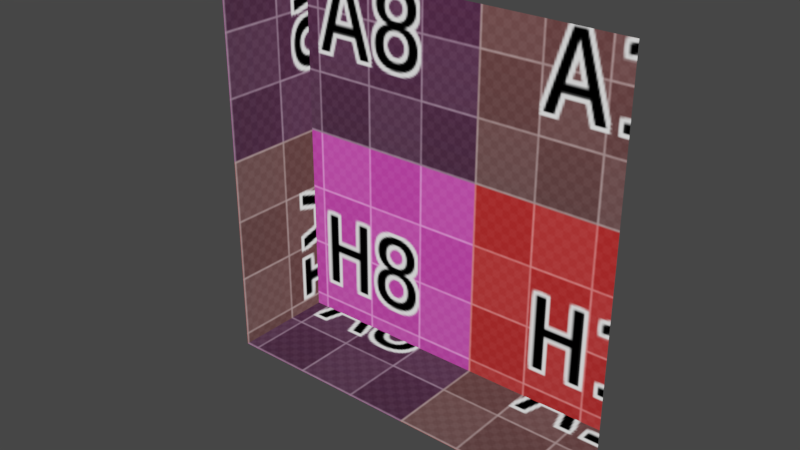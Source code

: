 # Source: InterioirMapping.blend  (saved by Blender 3.1.1; exported with 4.5.12 LTS)
import bpy
from mathutils import Matrix  # noqa: F401  (used for matrix-valued properties, if any)

bpy.ops.wm.read_factory_settings(use_empty=True)
scene = bpy.context.scene
scene.name = 'Scene'

# ---- collections
col_collection_1 = bpy.data.collections.new('Collection 1'); scene.collection.children.link(col_collection_1)

# ---- images (referenced by path relative to the original .blend; pixels are not part of the script)
import os
ASSET_DIR = os.environ.get("B2B_ASSET_DIR", "")  # directory of the original .blend (textures are referenced by path, not embedded)
HERE = os.path.dirname(os.path.abspath(__file__))  # packed textures are extracted next to this script under _unpacked/

def load_image(name, relpath, width, height, colorspace="sRGB"):
    """Load a texture the original file referenced (path relative to the .blend, or extracted next to this script)."""
    p = next((c for c in (os.path.join(HERE, relpath), os.path.join(ASSET_DIR, relpath)) if relpath and os.path.exists(c)), "")
    if p:
        img = bpy.data.images.load(p, check_existing=True)
        img.name = name
    else:  # same state as the original file: an image datablock whose file is absent (Cycles renders it pink)
        img = bpy.data.images.new(name, width, height)
        img.source = "FILE"
        img.filepath = "//" + (relpath or name)
    img.colorspace_settings.name = colorspace
    return img
img_untitled = load_image('Untitled', '_unpacked/.7d1bcd71.png', 1024, 1024, 'sRGB')

# ---- materials (node trees are filled in below, after node groups)
mat_material = bpy.data.materials.new('Material')
mat_material.surface_render_method = 'BLENDED'
mat_material.displacement_method = 'DISPLACEMENT'
mat_material.blend_method = 'BLEND'
mat_material.alpha_threshold = 0.0
mat_material.roughness = 0.5

# ---- material node trees
mat_material.use_nodes = True; mat_material.node_tree.nodes.clear()
_N = mat_material.node_tree.nodes; _L = mat_material.node_tree.links
n0 = _N.new('NodeFrame'); n0.name = 'フレーム.004'; n0.location = (-2037, 634)
n0.label = 'Position'
n0.width = 894
n1 = _N.new('NodeFrame'); n1.name = 'フレーム.002'; n1.location = (432, 519)
n1.label = 't'
n1.width = 380
n2 = _N.new('NodeFrame'); n2.name = 'フレーム.005'; n2.location = (896, 712)
n2.label = 'hit'
n2.width = 894
n3 = _N.new('NodeFrame'); n3.name = 'フレーム.007'; n3.location = (923, -2)
n3.label = 'hit'
n3.width = 993
n4 = _N.new('NodeFrame'); n4.name = 'フレーム.006'; n4.location = (492, -122)
n4.label = 't'
n4.width = 380
n5 = _N.new('NodeFrame'); n5.name = 'フレーム.009'; n5.location = (1092, -627)
n5.label = 'hit'
n5.width = 1094
n6 = _N.new('NodeFrame'); n6.name = 'フレーム.008'; n6.location = (608, -803)
n6.label = 't'
n6.width = 380
n7 = _N.new('NodeFrame'); n7.name = 'フレーム.003'; n7.location = (-2420, -436)
n7.label = 'Incoming'
n7.width = 1414
n8 = _N.new('NodeFrame'); n8.name = 'フレーム.001'; n8.location = (-650, 1058)
n8.label = 'Hit Coordinate'
n8.width = 580
n9 = _N.new('NodeFrame'); n9.name = 'フレーム'; n9.location = (3702, 112)
n9.label = 'Calc Min'
n9.width = 986
n10 = _N.new('ShaderNodeVectorTransform'); n10.name = 'ベクトル変換'; n10.location = (30, -375)
n10.vector_type = 'POINT'
n11 = _N.new('ShaderNodeMapping'); n11.name = 'マッピング.002'; n11.location = (249, -187)
n12 = _N.new('ShaderNodeSeparateXYZ'); n12.name = 'XYZ分離'; n12.location = (724, -30)
n13 = _N.new('ShaderNodeMath'); n13.name = '数式.007'; n13.location = (210, -30)
n13.operation = 'DIVIDE'
n14 = _N.new('ShaderNodeMath'); n14.name = '数式.006'; n14.location = (30, -30)
n14.operation = 'SUBTRACT'
n15 = _N.new('ShaderNodeMath'); n15.name = '数式.012'; n15.location = (262, -30)
n15.operation = 'MULTIPLY'
n16 = _N.new('ShaderNodeCombineColor'); n16.name = 'スカラー倍.001'; n16.location = (472, -435)
n17 = _N.new('ShaderNodeSeparateColor'); n17.name = 'RGB分離.003'; n17.location = (30, -366)
n18 = _N.new('ShaderNodeMath'); n18.name = '数式.011'; n18.location = (285, -442)
n18.operation = 'MULTIPLY'
n19 = _N.new('ShaderNodeMath'); n19.name = '数式.013'; n19.location = (464, -195)
n19.operation = 'MULTIPLY'
n20 = _N.new('ShaderNodeMath'); n20.name = '数式.014'; n20.location = (210, -30)
n20.operation = 'DIVIDE'
n21 = _N.new('ShaderNodeMath'); n21.name = '数式.016'; n21.location = (30, -30)
n21.operation = 'SUBTRACT'
n22 = _N.new('ShaderNodeSeparateColor'); n22.name = 'RGB分離.004'; n22.location = (30, -281)
n23 = _N.new('ShaderNodeMath'); n23.name = '数式.020'; n23.location = (217, -30)
n23.operation = 'MULTIPLY'
n24 = _N.new('ShaderNodeCombineColor'); n24.name = 'スカラー倍.002'; n24.location = (472, -249)
n25 = _N.new('ShaderNodeMath'); n25.name = '数式.017'; n25.location = (210, -361)
n25.operation = 'MULTIPLY'
n26 = _N.new('ShaderNodeMath'); n26.name = '数式.022'; n26.location = (220, -194)
n26.operation = 'MULTIPLY'
n27 = _N.new('ShaderNodeMath'); n27.name = '数式.026'; n27.location = (307, -30)
n27.operation = 'MULTIPLY'
n28 = _N.new('ShaderNodeSeparateColor'); n28.name = 'RGB分離.005'; n28.location = (30, -371)
n29 = _N.new('ShaderNodeMath'); n29.name = '数式.027'; n29.location = (562, -138)
n29.operation = 'MULTIPLY'
n30 = _N.new('ShaderNodeMath'); n30.name = '数式.025'; n30.location = (462, -347)
n30.operation = 'MULTIPLY'
n31 = _N.new('ShaderNodeCombineColor'); n31.name = 'スカラー倍.003'; n31.location = (776, -181)
n32 = _N.new('ShaderNodeOutputMaterial'); n32.name = 'Material Output'; n32.location = (5098, -212)
n32.target = 'CYCLES'
n33 = _N.new('ShaderNodeMath'); n33.name = '数式.023'; n33.location = (210, -30)
n33.operation = 'DIVIDE'
n34 = _N.new('ShaderNodeMath'); n34.name = '数式.024'; n34.location = (30, -30)
n34.operation = 'SUBTRACT'
n35 = _N.new('ShaderNodeMath'); n35.name = '数式.028'; n35.location = (3188, 212)
n35.operation = 'POWER'
n35.inputs[1].default_value = 2.0
n36 = _N.new('ShaderNodeMath'); n36.name = '数式.029'; n36.location = (3188, 532)
n36.operation = 'POWER'
n36.inputs[1].default_value = 2.0
n37 = _N.new('ShaderNodeMath'); n37.name = '数式.030'; n37.location = (3398, 292)
n37.hide = True
n38 = _N.new('ShaderNodeMath'); n38.name = '数式.031'; n38.location = (3188, 372)
n38.operation = 'POWER'
n38.inputs[1].default_value = 2.0
n39 = _N.new('ShaderNodeMath'); n39.name = '数式.032'; n39.location = (3398, 242)
n39.hide = True
n40 = _N.new('ShaderNodeSeparateXYZ'); n40.name = 'XYZ分離.003'; n40.location = (2948, 512)
n41 = _N.new('ShaderNodeMath'); n41.name = '数式.034'; n41.location = (3287, -1174)
n41.operation = 'POWER'
n41.inputs[1].default_value = 2.0
n42 = _N.new('ShaderNodeMath'); n42.name = '数式.035'; n42.location = (3287, -854)
n42.operation = 'POWER'
n42.inputs[1].default_value = 2.0
n43 = _N.new('ShaderNodeMath'); n43.name = '数式.036'; n43.location = (3497, -1094)
n43.hide = True
n44 = _N.new('ShaderNodeMath'); n44.name = '数式.037'; n44.location = (3287, -1014)
n44.operation = 'POWER'
n44.inputs[1].default_value = 2.0
n45 = _N.new('ShaderNodeMath'); n45.name = '数式.038'; n45.location = (3497, -1144)
n45.hide = True
n46 = _N.new('ShaderNodeMath'); n46.name = '数式.039'; n46.location = (3707, -1034)
n46.operation = 'POWER'
n47 = _N.new('ShaderNodeSeparateXYZ'); n47.name = 'XYZ分離.004'; n47.location = (3047, -874)
n48 = _N.new('ShaderNodeMath'); n48.name = '数式.040'; n48.location = (3230, -560)
n48.operation = 'POWER'
n48.inputs[1].default_value = 2.0
n49 = _N.new('ShaderNodeMath'); n49.name = '数式.041'; n49.location = (3230, -240)
n49.operation = 'POWER'
n49.inputs[1].default_value = 2.0
n50 = _N.new('ShaderNodeMath'); n50.name = '数式.043'; n50.location = (3230, -400)
n50.operation = 'POWER'
n50.inputs[1].default_value = 2.0
n51 = _N.new('ShaderNodeMath'); n51.name = '数式.045'; n51.location = (3650, -420)
n51.operation = 'POWER'
n52 = _N.new('ShaderNodeSeparateXYZ'); n52.name = 'XYZ分離.005'; n52.location = (2990, -260)
n53 = _N.new('ShaderNodeMath'); n53.name = '数式.042'; n53.location = (3446, -244)
n54 = _N.new('ShaderNodeMath'); n54.name = '数式.044'; n54.location = (3457, -531)
n55 = _N.new('ShaderNodeSeparateColor'); n55.name = 'RGB分離.002'; n55.location = (335, -279)
n56 = _N.new('ShaderNodeCombineColor'); n56.name = 'スカラー倍'; n56.location = (983, -194)
n57 = _N.new('ShaderNodeVectorTransform'); n57.name = 'ベクトル変換.001'; n57.location = (30, -289)
n58 = _N.new('ShaderNodeValue'); n58.name = 'Value'; n58.location = (292, -124)
n58.outputs[0].default_value = -1.0
n59 = _N.new('ShaderNodeSeparateXYZ'); n59.name = 'XYZ分離.001'; n59.location = (1244, -397)
n60 = _N.new('ShaderNodeMath'); n60.name = '数式.010'; n60.location = (703, -414)
n60.operation = 'MULTIPLY'
n61 = _N.new('ShaderNodeMath'); n61.name = '数式.009'; n61.location = (704, -196)
n61.operation = 'MULTIPLY'
n62 = _N.new('ShaderNodeMath'); n62.name = '数式.008'; n62.location = (696, -30)
n62.operation = 'MULTIPLY'
n63 = _N.new('ShaderNodeValue'); n63.name = '値.001'; n63.location = (230, -130)
n63.outputs[0].default_value = 1.0
n64 = _N.new('ShaderNodeValue'); n64.name = '値.002'; n64.location = (230, -30)
n64.outputs[0].default_value = -1.0
n65 = _N.new('ShaderNodeValue'); n65.name = '値.004'; n65.location = (230, -330)
n65.outputs[0].default_value = -1.0
n66 = _N.new('ShaderNodeValue'); n66.name = '値.003'; n66.location = (230, -430)
n66.outputs[0].default_value = 1.0
n67 = _N.new('ShaderNodeMath'); n67.name = '数式.018'; n67.location = (30, -30)
n67.operation = 'GREATER_THAN'
n67.inputs[1].default_value = 0.0
n68 = _N.new('ShaderNodeMath'); n68.name = '数式.015'; n68.location = (30, -330)
n68.operation = 'GREATER_THAN'
n68.inputs[1].default_value = 0.0
n69 = _N.new('ShaderNodeValue'); n69.name = '値'; n69.location = (321, -637)
n69.label = 'Drag me!'
n69.outputs[0].default_value = 0.52
n70 = _N.new('ShaderNodeMapping'); n70.name = 'マッピング'; n70.location = (2686, 254)
n70.vector_type = 'TEXTURE'
n70.inputs[3].default_value = (10.0, 10.0, 10.0)
n71 = _N.new('ShaderNodeMapping'); n71.name = 'マッピング.003'; n71.location = (2683, -121)
n71.vector_type = 'TEXTURE'
n71.inputs[2].default_value = (0.0, 1.571, 0.0)
n71.inputs[3].default_value = (10.0, 10.0, 10.0)
n72 = _N.new('ShaderNodeMapping'); n72.name = 'マッピング.004'; n72.location = (2671, -522)
n72.vector_type = 'TEXTURE'
n72.inputs[2].default_value = (1.571, 0.0, 0.0)
n72.inputs[3].default_value = (10.0, 10.0, 10.0)
n73 = _N.new('ShaderNodeMath'); n73.name = '数式.021'; n73.location = (555, -248)
n73.operation = 'LESS_THAN'
n74 = _N.new('ShaderNodeMix'); n74.name = 'ミックス.003'; n74.location = (534, -30)
n74.data_type = 'RGBA'
n75 = _N.new('ShaderNodeMix'); n75.name = 'ミックス.006'; n75.location = (408, -251)
n75.data_type = 'RGBA'
n76 = _N.new('ShaderNodeMath'); n76.name = '数式.019'; n76.location = (30, -213)
n76.operation = 'LESS_THAN'
n77 = _N.new('ShaderNodeMath'); n77.name = '数式.033'; n77.location = (3543, 355)
n77.operation = 'POWER'
n78 = _N.new('ShaderNodeVectorMath'); n78.name = 'ベクトル演算'; n78.location = (724, -207)
n79 = _N.new('ShaderNodeVectorMath'); n79.name = 'ベクトル演算.001'; n79.location = (823, -163)
n80 = _N.new('ShaderNodeVectorMath'); n80.name = 'ベクトル演算.002'; n80.location = (924, -400)
n81 = _N.new('ShaderNodeMix'); n81.name = 'ミックス.007'; n81.location = (816, -183)
n81.data_type = 'RGBA'
n82 = _N.new('ShaderNodeTexImage'); n82.name = 'Image Texture'; n82.location = (4738, -212)
n82.width = 140
n82.image = img_untitled
n83 = _N.new('ShaderNodeMix'); n83.name = 'ミックス.002'; n83.location = (410, -330)
n83.data_type = 'RGBA'
n84 = _N.new('ShaderNodeMix'); n84.name = 'ミックス.001'; n84.location = (410, -30)
n84.data_type = 'RGBA'
n85 = _N.new('ShaderNodeEmission'); n85.name = 'Emission'; n85.location = (4918, -212)
n86 = _N.new('ShaderNodeNewGeometry'); n86.name = 'ジオメトリ'; n86.location = (-2945, 113)
n87 = _N.new('ShaderNodeOutputMaterial'); n87.name = 'Material Output.001'; n87.location = (0, 0)
n87.target = 'EEVEE'
n88 = _N.new('ShaderNodeMixShader'); n88.name = 'Mix Shader'; n88.location = (0, 0)
n88.label = 'Disable Shadow'
n88.hide = True
n89 = _N.new('ShaderNodeLightPath'); n89.name = 'Light Path'; n89.location = (0, 0)
n89.hide = True
n90 = _N.new('ShaderNodeBsdfTransparent'); n90.name = 'Transparent BSDF'; n90.location = (0, 0)
n90.hide = True
n10.parent = n0
n11.parent = n0
n12.parent = n0
n13.parent = n1
n14.parent = n1
n15.parent = n2
n16.parent = n2
n17.parent = n2
n18.parent = n2
n19.parent = n2
n20.parent = n4
n21.parent = n4
n22.parent = n3
n23.parent = n3
n24.parent = n3
n25.parent = n3
n26.parent = n3
n27.parent = n5
n28.parent = n5
n29.parent = n5
n30.parent = n5
n31.parent = n5
n33.parent = n6
n34.parent = n6
n55.parent = n7
n56.parent = n7
n57.parent = n7
n58.parent = n7
n59.parent = n7
n60.parent = n7
n61.parent = n7
n62.parent = n7
n63.parent = n8
n64.parent = n8
n65.parent = n8
n66.parent = n8
n67.parent = n8
n68.parent = n8
n69.parent = n8
n73.parent = n9
n74.parent = n9
n75.parent = n9
n76.parent = n9
n78.parent = n2
n79.parent = n3
n80.parent = n5
n81.parent = n9
n83.parent = n8
n84.parent = n8
_L.new(n86.outputs[0], n10.inputs[0])
_L.new(n86.outputs[4], n57.inputs[0])
_L.new(n10.outputs[0], n11.inputs[0])
_L.new(n59.outputs[0], n68.inputs[0])
_L.new(n59.outputs[2], n67.inputs[0])
_L.new(n67.outputs[0], n84.inputs[0])
_L.new(n64.outputs[0], n84.inputs[6])
_L.new(n63.outputs[0], n84.inputs[7])
_L.new(n65.outputs[0], n83.inputs[6])
_L.new(n66.outputs[0], n83.inputs[7])
_L.new(n68.outputs[0], n83.inputs[0])
_L.new(n71.outputs[0], n74.inputs[6])
_L.new(n82.outputs[0], n85.inputs[0])
_L.new(n70.outputs[0], n74.inputs[7])
_L.new(n76.outputs[0], n74.inputs[0])
_L.new(n76.outputs[0], n75.inputs[0])
_L.new(n75.outputs[2], n73.inputs[0])
_L.new(n73.outputs[0], n81.inputs[0])
_L.new(n74.outputs[2], n81.inputs[7])
_L.new(n81.outputs[2], n82.inputs[0])
_L.new(n72.outputs[0], n81.inputs[6])
_L.new(n11.outputs[0], n12.inputs[0])
_L.new(n55.outputs[0], n62.inputs[0])
_L.new(n55.outputs[1], n61.inputs[0])
_L.new(n55.outputs[2], n60.inputs[0])
_L.new(n62.outputs[0], n56.inputs[0])
_L.new(n61.outputs[0], n56.inputs[1])
_L.new(n60.outputs[0], n56.inputs[2])
_L.new(n57.outputs[0], n55.inputs[0])
_L.new(n56.outputs[0], n59.inputs[0])
_L.new(n58.outputs[0], n62.inputs[1])
_L.new(n58.outputs[0], n61.inputs[1])
_L.new(n58.outputs[0], n60.inputs[1])
_L.new(n14.outputs[0], n13.inputs[0])
_L.new(n11.outputs[0], n78.inputs[1])
_L.new(n12.outputs[2], n14.inputs[1])
_L.new(n59.outputs[2], n13.inputs[1])
_L.new(n84.outputs[2], n14.inputs[0])
_L.new(n78.outputs[0], n70.inputs[0])
_L.new(n17.outputs[0], n15.inputs[0])
_L.new(n17.outputs[1], n19.inputs[0])
_L.new(n17.outputs[2], n18.inputs[0])
_L.new(n15.outputs[0], n16.inputs[0])
_L.new(n19.outputs[0], n16.inputs[1])
_L.new(n18.outputs[0], n16.inputs[2])
_L.new(n56.outputs[0], n17.inputs[0])
_L.new(n13.outputs[0], n15.inputs[1])
_L.new(n13.outputs[0], n19.inputs[1])
_L.new(n13.outputs[0], n18.inputs[1])
_L.new(n16.outputs[0], n78.inputs[0])
_L.new(n21.outputs[0], n20.inputs[0])
_L.new(n11.outputs[0], n79.inputs[1])
_L.new(n12.outputs[0], n21.inputs[1])
_L.new(n59.outputs[0], n20.inputs[1])
_L.new(n83.outputs[2], n21.inputs[0])
_L.new(n79.outputs[0], n71.inputs[0])
_L.new(n22.outputs[0], n23.inputs[0])
_L.new(n22.outputs[1], n26.inputs[0])
_L.new(n22.outputs[2], n25.inputs[0])
_L.new(n23.outputs[0], n24.inputs[0])
_L.new(n26.outputs[0], n24.inputs[1])
_L.new(n25.outputs[0], n24.inputs[2])
_L.new(n56.outputs[0], n22.inputs[0])
_L.new(n20.outputs[0], n23.inputs[1])
_L.new(n20.outputs[0], n26.inputs[1])
_L.new(n20.outputs[0], n25.inputs[1])
_L.new(n24.outputs[0], n79.inputs[0])
_L.new(n34.outputs[0], n33.inputs[0])
_L.new(n11.outputs[0], n80.inputs[1])
_L.new(n12.outputs[1], n34.inputs[1])
_L.new(n59.outputs[1], n33.inputs[1])
_L.new(n69.outputs[0], n34.inputs[0])
_L.new(n80.outputs[0], n72.inputs[0])
_L.new(n28.outputs[0], n27.inputs[0])
_L.new(n28.outputs[1], n29.inputs[0])
_L.new(n28.outputs[2], n30.inputs[0])
_L.new(n27.outputs[0], n31.inputs[0])
_L.new(n29.outputs[0], n31.inputs[1])
_L.new(n30.outputs[0], n31.inputs[2])
_L.new(n56.outputs[0], n28.inputs[0])
_L.new(n33.outputs[0], n27.inputs[1])
_L.new(n33.outputs[0], n29.inputs[1])
_L.new(n33.outputs[0], n30.inputs[1])
_L.new(n31.outputs[0], n80.inputs[0])
_L.new(n40.outputs[0], n36.inputs[0])
_L.new(n40.outputs[1], n38.inputs[0])
_L.new(n40.outputs[2], n35.inputs[0])
_L.new(n36.outputs[0], n37.inputs[0])
_L.new(n37.outputs[0], n39.inputs[0])
_L.new(n38.outputs[0], n37.inputs[1])
_L.new(n35.outputs[0], n39.inputs[1])
_L.new(n39.outputs[0], n77.inputs[0])
_L.new(n78.outputs[0], n40.inputs[0])
_L.new(n77.outputs[0], n76.inputs[0])
_L.new(n77.outputs[0], n75.inputs[7])
_L.new(n47.outputs[0], n42.inputs[0])
_L.new(n47.outputs[1], n44.inputs[0])
_L.new(n47.outputs[2], n41.inputs[0])
_L.new(n42.outputs[0], n43.inputs[0])
_L.new(n43.outputs[0], n45.inputs[0])
_L.new(n44.outputs[0], n43.inputs[1])
_L.new(n41.outputs[0], n45.inputs[1])
_L.new(n45.outputs[0], n46.inputs[0])
_L.new(n80.outputs[0], n47.inputs[0])
_L.new(n46.outputs[0], n73.inputs[1])
_L.new(n52.outputs[0], n49.inputs[0])
_L.new(n52.outputs[1], n50.inputs[0])
_L.new(n52.outputs[2], n48.inputs[0])
_L.new(n49.outputs[0], n53.inputs[0])
_L.new(n53.outputs[0], n54.inputs[0])
_L.new(n50.outputs[0], n53.inputs[1])
_L.new(n48.outputs[0], n54.inputs[1])
_L.new(n54.outputs[0], n51.inputs[0])
_L.new(n79.outputs[0], n52.inputs[0])
_L.new(n51.outputs[0], n76.inputs[1])
_L.new(n51.outputs[0], n75.inputs[6])
_L.new(n85.outputs[0], n32.inputs[0])
_L.new(n85.outputs[0], n88.inputs[1])
_L.new(n88.outputs[0], n87.inputs[0])
_L.new(n89.outputs[1], n88.inputs[0])
_L.new(n90.outputs[0], n88.inputs[2])
n32.is_active_output = True

# ---- world
world_world = bpy.data.worlds.new('World'); scene.world = world_world
world_world.color = (0.05088, 0.05088, 0.05088)
world_world.use_sun_shadow = False
world_world.sun_shadow_jitter_overblur = 0.0

# ---- meshes
me_plane = bpy.data.meshes.new('Plane')
me_plane.from_pydata([(-1.0, 0.0, -1.0), (1.0, 0.0, -1.0), (-1.0, 0.0, 1.0), (1.0, 0.0, 1.0)], [], [(0, 1, 3, 2)])
_uv = me_plane.uv_layers.new(name='UVマップ')
_uv.uv.foreach_set('vector', [0.0, 0.0, 1.0, 0.0, 1.0, 1.0, 0.0, 1.0])
me_plane.materials.append(mat_material)
me_plane.use_remesh_preserve_volume = False
me_plane.use_remesh_preserve_attributes = False
me_plane.use_mirror_vertex_groups = False
me_plane.update()

# ---- objects
ob_plane = bpy.data.objects.new('Plane', me_plane)

# ---- transforms, parenting, visibility, modifiers, constraints
ob_plane.location = (0.0, 0.0, 0.0)
ob_plane.visible_shadow = False
ob_plane.lineart.crease_threshold = 0.0

# ---- collection membership
col_collection_1.objects.link(ob_plane)

# ---- scene / render settings (as saved in the file)
scene.frame_start = 1; scene.frame_end = 200; scene.frame_set(0)
scene.render.engine = 'BLENDER_EEVEE_NEXT'
scene.render.image_settings.file_format = 'FFMPEG'
scene.render.image_settings.color_mode = 'RGB'
scene.render.resolution_percentage = 50
scene.render.dither_intensity = 0.0
scene.render.motion_blur_shutter = 1.0
scene.cycles.shading_system = True
scene.cycles.use_denoising = False
scene.cycles.samples = 128
scene.cycles.sampling_pattern = 'TABULATED_SOBOL'
scene.cycles.use_adaptive_sampling = False
scene.cycles.use_light_tree = False
scene.cycles.dicing_rate = 2.0
scene.view_settings.view_transform = 'Filmic'
bpy.context.view_layer.update()

# ---- added for rendering (the .blend has no active camera): camera
cam_auto = bpy.data.cameras.new('AutoCamera')
cam_auto.lens = 50.0
cam_auto.sensor_width = 36.0
cam_auto.clip_end = 1000.0
ob_auto_camera = bpy.data.objects.new('AutoCamera', cam_auto)
scene.collection.objects.link(ob_auto_camera)
ob_auto_camera.location = (2.61693, -3.14032, 2.09354)
ob_auto_camera.rotation_euler = (1.09748, -7.21219e-08, 0.694738)
scene.camera = ob_auto_camera
bpy.context.view_layer.update()
